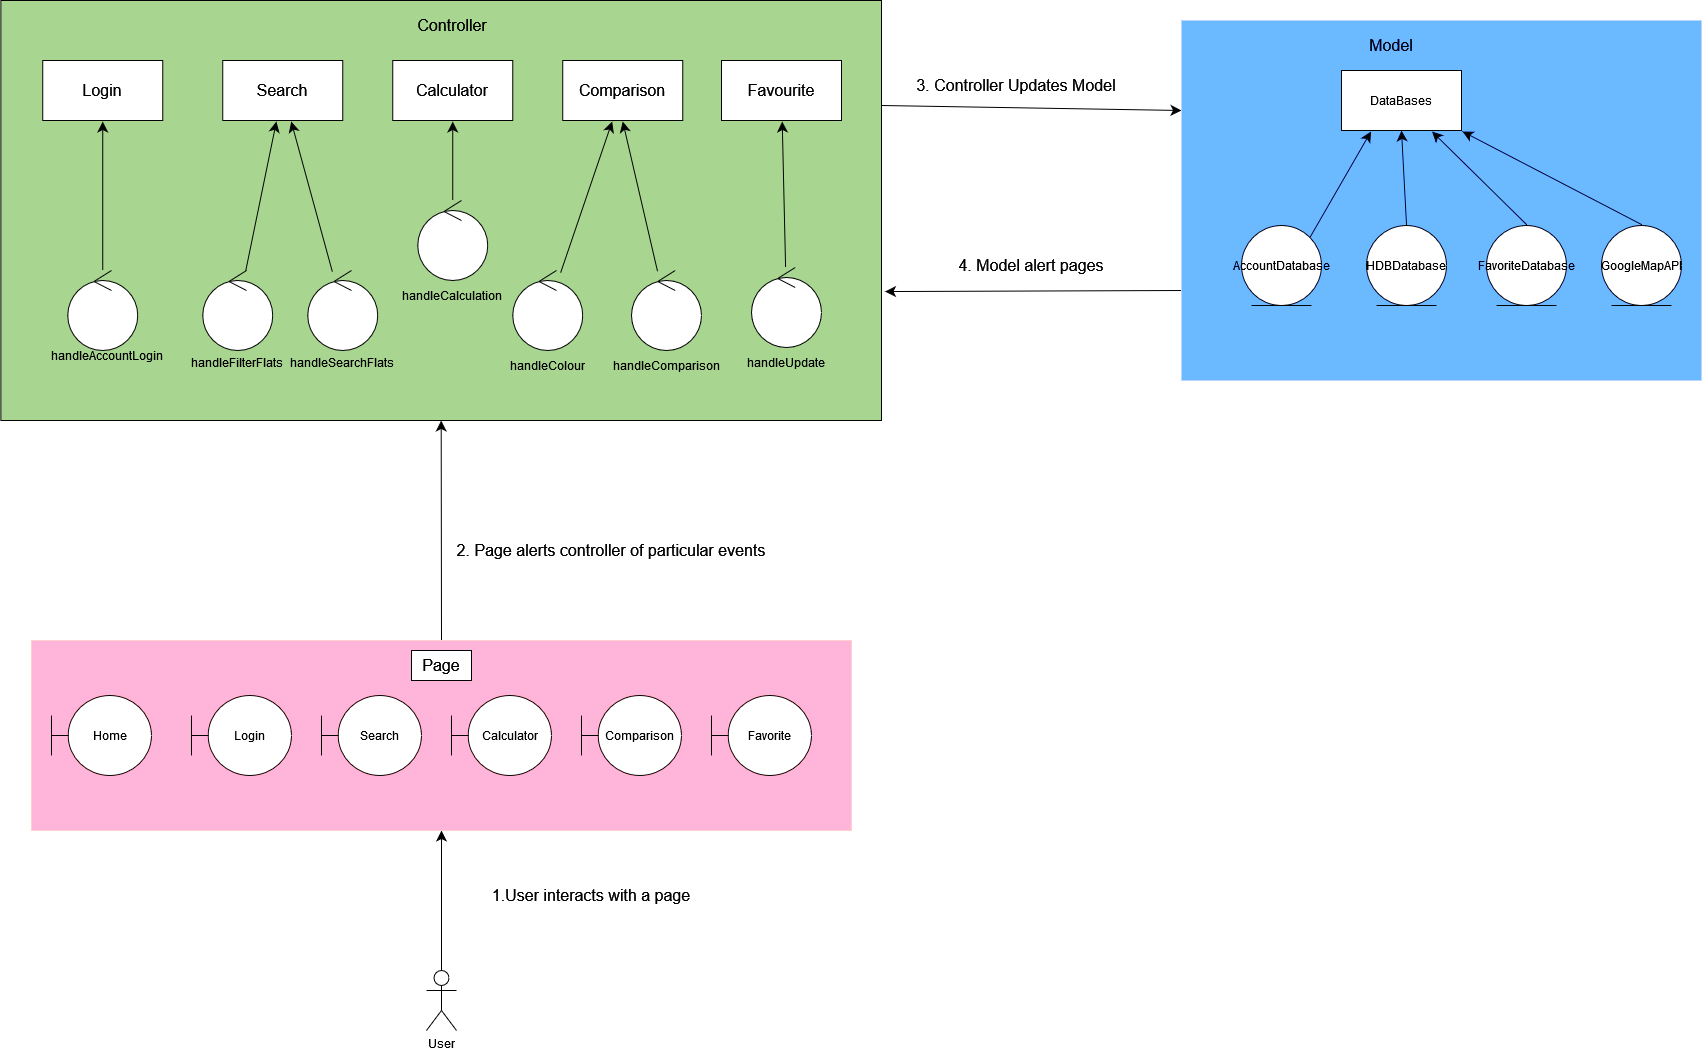

The diagram above was exported from draw.io. Its source (the exported page's mxGraphModel, read from the mxfile embedded in the PNG):
<mxGraphModel dx="1866" dy="735" grid="1" gridSize="10" guides="1" tooltips="1" connect="1" arrows="1" fold="1" page="1" pageScale="1" pageWidth="850" pageHeight="1100" background="#FFFFFF" math="0" shadow="0">
  <root>
    <mxCell id="0" />
    <mxCell id="1" parent="0" />
    <mxCell id="Quemp6ai20f7P-iUz-UM-1" value="User" style="shape=umlActor;verticalLabelPosition=bottom;verticalAlign=top;html=1;outlineConnect=0;fontColor=#FFFFFF;strokeColor=#FFFFFF;fillColor=#000000;" parent="1" vertex="1">
      <mxGeometry x="215" y="970" width="30" height="60" as="geometry" />
    </mxCell>
    <mxCell id="Quemp6ai20f7P-iUz-UM-2" value="" style="endArrow=classic;html=1;rounded=0;fontSize=12;startSize=8;endSize=8;curved=1;exitX=0.5;exitY=0;exitDx=0;exitDy=0;exitPerimeter=0;entryX=0.5;entryY=1;entryDx=0;entryDy=0;fontColor=#FFFFFF;strokeColor=#FFFFFF;" parent="1" source="Quemp6ai20f7P-iUz-UM-1" target="Quemp6ai20f7P-iUz-UM-4" edge="1">
      <mxGeometry width="50" height="50" relative="1" as="geometry">
        <mxPoint x="-20" y="790" as="sourcePoint" />
        <mxPoint x="-95" y="830" as="targetPoint" />
      </mxGeometry>
    </mxCell>
    <mxCell id="Quemp6ai20f7P-iUz-UM-3" value="1.User interacts with a page" style="text;html=1;align=center;verticalAlign=middle;whiteSpace=wrap;rounded=0;fontSize=16;fontColor=#FFFFFF;" parent="1" vertex="1">
      <mxGeometry x="250" y="880" width="260" height="30" as="geometry" />
    </mxCell>
    <mxCell id="Quemp6ai20f7P-iUz-UM-30" style="edgeStyle=none;curved=1;rounded=0;orthogonalLoop=1;jettySize=auto;html=1;exitX=0.5;exitY=0;exitDx=0;exitDy=0;entryX=0.5;entryY=1;entryDx=0;entryDy=0;fontSize=12;startSize=8;endSize=8;fontColor=#FFFFFF;strokeColor=#FFFFFF;" parent="1" source="Quemp6ai20f7P-iUz-UM-4" target="Quemp6ai20f7P-iUz-UM-29" edge="1">
      <mxGeometry relative="1" as="geometry" />
    </mxCell>
    <mxCell id="Quemp6ai20f7P-iUz-UM-4" value="" style="rounded=0;whiteSpace=wrap;html=1;fillColor=#a20025;strokeColor=#6F0000;fontColor=#ffffff;" parent="1" vertex="1">
      <mxGeometry x="-180" y="640" width="820" height="190" as="geometry" />
    </mxCell>
    <mxCell id="Quemp6ai20f7P-iUz-UM-5" value="Page" style="text;html=1;align=center;verticalAlign=middle;whiteSpace=wrap;rounded=0;fontSize=16;fontColor=#FFFFFF;fillColor=#000000;perimeterSpacing=1;strokeWidth=1;strokeColor=#FCFCFC;" parent="1" vertex="1">
      <mxGeometry x="200" y="650" width="60" height="30" as="geometry" />
    </mxCell>
    <mxCell id="Quemp6ai20f7P-iUz-UM-18" value="Home" style="shape=umlBoundary;whiteSpace=wrap;html=1;fontColor=#FFFFFF;fillColor=#000000;perimeterSpacing=1;strokeWidth=1;strokeColor=#FCFCFC;" parent="1" vertex="1">
      <mxGeometry x="-160" y="695" width="100" height="80" as="geometry" />
    </mxCell>
    <mxCell id="Quemp6ai20f7P-iUz-UM-19" value="Login" style="shape=umlBoundary;whiteSpace=wrap;html=1;fontColor=#FFFFFF;fillColor=#000000;perimeterSpacing=1;strokeWidth=1;strokeColor=#FCFCFC;" parent="1" vertex="1">
      <mxGeometry x="-20" y="695" width="100" height="80" as="geometry" />
    </mxCell>
    <mxCell id="Quemp6ai20f7P-iUz-UM-20" value="Search" style="shape=umlBoundary;whiteSpace=wrap;html=1;fontColor=#FFFFFF;fillColor=#000000;perimeterSpacing=1;strokeWidth=1;strokeColor=#FCFCFC;" parent="1" vertex="1">
      <mxGeometry x="110" y="695" width="100" height="80" as="geometry" />
    </mxCell>
    <mxCell id="Quemp6ai20f7P-iUz-UM-21" value="Calculator" style="shape=umlBoundary;whiteSpace=wrap;html=1;fontColor=#FFFFFF;fillColor=#000000;perimeterSpacing=1;strokeWidth=1;strokeColor=#FCFCFC;" parent="1" vertex="1">
      <mxGeometry x="240" y="695" width="100" height="80" as="geometry" />
    </mxCell>
    <mxCell id="Quemp6ai20f7P-iUz-UM-22" value="Comparison" style="shape=umlBoundary;whiteSpace=wrap;html=1;fontColor=#FFFFFF;fillColor=#000000;perimeterSpacing=1;strokeWidth=1;strokeColor=#FCFCFC;" parent="1" vertex="1">
      <mxGeometry x="370" y="695" width="100" height="80" as="geometry" />
    </mxCell>
    <mxCell id="Quemp6ai20f7P-iUz-UM-28" value="2. Page alerts controller of particular events" style="text;html=1;align=center;verticalAlign=middle;whiteSpace=wrap;rounded=0;fontSize=16;fontColor=#FFFFFF;" parent="1" vertex="1">
      <mxGeometry x="230" y="535" width="340" height="30" as="geometry" />
    </mxCell>
    <mxCell id="Quemp6ai20f7P-iUz-UM-29" value="" style="rounded=0;whiteSpace=wrap;html=1;fontColor=#ffffff;fillColor=#194701;strokeColor=#FCFCFC;gradientColor=none;" parent="1" vertex="1">
      <mxGeometry x="-210.62" width="880.62" height="420" as="geometry" />
    </mxCell>
    <mxCell id="Quemp6ai20f7P-iUz-UM-31" value="" style="rounded=0;whiteSpace=wrap;html=1;fontColor=#FFFFFF;perimeterSpacing=1;strokeWidth=1;strokeColor=#FCFCFC;fillColor=#000000;" parent="1" vertex="1">
      <mxGeometry x="-168.75" y="60" width="120" height="60" as="geometry" />
    </mxCell>
    <mxCell id="Quemp6ai20f7P-iUz-UM-32" value="Controller" style="text;html=1;align=center;verticalAlign=middle;whiteSpace=wrap;rounded=0;fontSize=16;fontColor=#FFFFFF;" parent="1" vertex="1">
      <mxGeometry x="211.25" y="10" width="60" height="30" as="geometry" />
    </mxCell>
    <mxCell id="Quemp6ai20f7P-iUz-UM-33" value="Login" style="text;html=1;align=center;verticalAlign=middle;whiteSpace=wrap;rounded=0;fontSize=16;fontColor=#FFFFFF;fillColor=#000000;perimeterSpacing=1;strokeWidth=1;strokeColor=none;" parent="1" vertex="1">
      <mxGeometry x="-138.75" y="75" width="60" height="30" as="geometry" />
    </mxCell>
    <mxCell id="Quemp6ai20f7P-iUz-UM-34" value="" style="rounded=0;whiteSpace=wrap;html=1;fontColor=#FFFFFF;perimeterSpacing=1;strokeWidth=1;strokeColor=#FCFCFC;fillColor=#000000;" parent="1" vertex="1">
      <mxGeometry x="11.25" y="60" width="120" height="60" as="geometry" />
    </mxCell>
    <mxCell id="Quemp6ai20f7P-iUz-UM-35" value="Search" style="text;html=1;align=center;verticalAlign=middle;whiteSpace=wrap;rounded=0;fontSize=16;fontColor=#FFFFFF;fillColor=#000000;perimeterSpacing=1;strokeWidth=1;strokeColor=none;" parent="1" vertex="1">
      <mxGeometry x="41.25" y="75" width="60" height="30" as="geometry" />
    </mxCell>
    <mxCell id="Quemp6ai20f7P-iUz-UM-36" value="" style="rounded=0;whiteSpace=wrap;html=1;fontColor=#FFFFFF;perimeterSpacing=1;strokeWidth=1;strokeColor=#FCFCFC;fillColor=#000000;" parent="1" vertex="1">
      <mxGeometry x="181.25" y="60" width="120" height="60" as="geometry" />
    </mxCell>
    <mxCell id="Quemp6ai20f7P-iUz-UM-37" value="Calculator" style="text;html=1;align=center;verticalAlign=middle;whiteSpace=wrap;rounded=0;fontSize=16;fontColor=#FFFFFF;fillColor=#000000;perimeterSpacing=1;strokeWidth=1;strokeColor=none;" parent="1" vertex="1">
      <mxGeometry x="211.25" y="75" width="60" height="30" as="geometry" />
    </mxCell>
    <mxCell id="Quemp6ai20f7P-iUz-UM-38" value="" style="rounded=0;whiteSpace=wrap;html=1;fontColor=#FFFFFF;perimeterSpacing=1;strokeWidth=1;strokeColor=#FCFCFC;fillColor=#000000;" parent="1" vertex="1">
      <mxGeometry x="351.25" y="60" width="120" height="60" as="geometry" />
    </mxCell>
    <mxCell id="Quemp6ai20f7P-iUz-UM-39" value="Comparison" style="text;html=1;align=center;verticalAlign=middle;whiteSpace=wrap;rounded=0;fontSize=16;fontColor=#FFFFFF;fillColor=#000000;perimeterSpacing=1;strokeWidth=1;strokeColor=none;" parent="1" vertex="1">
      <mxGeometry x="381.25" y="75" width="60" height="30" as="geometry" />
    </mxCell>
    <mxCell id="Quemp6ai20f7P-iUz-UM-45" value="" style="edgeStyle=none;curved=1;rounded=0;orthogonalLoop=1;jettySize=auto;html=1;fontSize=12;startSize=8;endSize=8;entryX=0.5;entryY=1;entryDx=0;entryDy=0;fontColor=#FFFFFF;strokeColor=#FFFFFF;" parent="1" source="Quemp6ai20f7P-iUz-UM-43" target="Quemp6ai20f7P-iUz-UM-31" edge="1">
      <mxGeometry relative="1" as="geometry" />
    </mxCell>
    <mxCell id="Quemp6ai20f7P-iUz-UM-43" value="" style="ellipse;shape=umlControl;whiteSpace=wrap;html=1;fontColor=#FFFFFF;fillColor=#000000;perimeterSpacing=1;strokeWidth=1;strokeColor=#FCFCFC;" parent="1" vertex="1">
      <mxGeometry x="-143.75" y="270" width="70" height="80" as="geometry" />
    </mxCell>
    <mxCell id="Quemp6ai20f7P-iUz-UM-47" value="" style="edgeStyle=none;curved=1;rounded=0;orthogonalLoop=1;jettySize=auto;html=1;fontSize=12;startSize=8;endSize=8;fontColor=#FFFFFF;strokeColor=#FCFCFC;" parent="1" source="Quemp6ai20f7P-iUz-UM-46" target="Quemp6ai20f7P-iUz-UM-34" edge="1">
      <mxGeometry relative="1" as="geometry" />
    </mxCell>
    <mxCell id="Quemp6ai20f7P-iUz-UM-46" value="" style="ellipse;shape=umlControl;whiteSpace=wrap;html=1;fontColor=#FFFFFF;fillColor=#000000;perimeterSpacing=1;strokeWidth=1;strokeColor=#FCFCFC;" parent="1" vertex="1">
      <mxGeometry x="-8.75" y="270" width="70" height="80" as="geometry" />
    </mxCell>
    <mxCell id="Quemp6ai20f7P-iUz-UM-49" value="" style="edgeStyle=none;curved=1;rounded=0;orthogonalLoop=1;jettySize=auto;html=1;fontSize=12;startSize=8;endSize=8;fontColor=#FFFFFF;strokeColor=#FCFCFC;" parent="1" source="Quemp6ai20f7P-iUz-UM-48" target="Quemp6ai20f7P-iUz-UM-34" edge="1">
      <mxGeometry relative="1" as="geometry" />
    </mxCell>
    <mxCell id="Quemp6ai20f7P-iUz-UM-48" value="" style="ellipse;shape=umlControl;whiteSpace=wrap;html=1;fontColor=#FFFFFF;fillColor=#000000;perimeterSpacing=1;strokeWidth=1;strokeColor=#FCFCFC;" parent="1" vertex="1">
      <mxGeometry x="96.25" y="270" width="70" height="80" as="geometry" />
    </mxCell>
    <mxCell id="Quemp6ai20f7P-iUz-UM-51" value="" style="edgeStyle=none;curved=1;rounded=0;orthogonalLoop=1;jettySize=auto;html=1;fontSize=12;startSize=8;endSize=8;entryX=0.5;entryY=1;entryDx=0;entryDy=0;fontColor=#FFFFFF;strokeColor=#FCFCFC;" parent="1" source="Quemp6ai20f7P-iUz-UM-50" target="Quemp6ai20f7P-iUz-UM-36" edge="1">
      <mxGeometry relative="1" as="geometry" />
    </mxCell>
    <mxCell id="Quemp6ai20f7P-iUz-UM-50" value="" style="ellipse;shape=umlControl;whiteSpace=wrap;html=1;fontColor=#FFFFFF;fillColor=#000000;perimeterSpacing=1;strokeWidth=1;strokeColor=#FCFCFC;" parent="1" vertex="1">
      <mxGeometry x="206.25" y="200" width="70" height="80" as="geometry" />
    </mxCell>
    <mxCell id="Quemp6ai20f7P-iUz-UM-54" value="" style="edgeStyle=none;curved=1;rounded=0;orthogonalLoop=1;jettySize=auto;html=1;fontSize=12;startSize=8;endSize=8;fontColor=#FFFFFF;strokeColor=#FCFCFC;" parent="1" source="Quemp6ai20f7P-iUz-UM-53" target="Quemp6ai20f7P-iUz-UM-38" edge="1">
      <mxGeometry relative="1" as="geometry" />
    </mxCell>
    <mxCell id="Quemp6ai20f7P-iUz-UM-53" value="" style="ellipse;shape=umlControl;whiteSpace=wrap;html=1;fontColor=#FFFFFF;fillColor=#000000;perimeterSpacing=1;strokeWidth=1;strokeColor=#FCFCFC;" parent="1" vertex="1">
      <mxGeometry x="301.25" y="270" width="70" height="80" as="geometry" />
    </mxCell>
    <mxCell id="Quemp6ai20f7P-iUz-UM-57" value="" style="edgeStyle=none;curved=1;rounded=0;orthogonalLoop=1;jettySize=auto;html=1;fontSize=12;startSize=8;endSize=8;entryX=0.5;entryY=1;entryDx=0;entryDy=0;fontColor=#FFFFFF;strokeColor=#FCFCFC;" parent="1" source="Quemp6ai20f7P-iUz-UM-55" target="Quemp6ai20f7P-iUz-UM-38" edge="1">
      <mxGeometry relative="1" as="geometry">
        <mxPoint x="438.19444444444434" y="160" as="targetPoint" />
      </mxGeometry>
    </mxCell>
    <mxCell id="Quemp6ai20f7P-iUz-UM-55" value="" style="ellipse;shape=umlControl;whiteSpace=wrap;html=1;fontColor=#FFFFFF;fillColor=#000000;perimeterSpacing=1;strokeWidth=1;strokeColor=#FCFCFC;" parent="1" vertex="1">
      <mxGeometry x="420" y="270" width="70" height="80" as="geometry" />
    </mxCell>
    <mxCell id="Quemp6ai20f7P-iUz-UM-58" value="" style="endArrow=classic;html=1;rounded=0;fontSize=12;startSize=8;endSize=8;curved=1;entryX=0;entryY=0.25;entryDx=0;entryDy=0;exitX=1;exitY=0.25;exitDx=0;exitDy=0;fontColor=#FFFFFF;strokeColor=#FFFFFF;" parent="1" source="Quemp6ai20f7P-iUz-UM-29" target="Quemp6ai20f7P-iUz-UM-59" edge="1">
      <mxGeometry width="50" height="50" relative="1" as="geometry">
        <mxPoint x="530.63" y="115" as="sourcePoint" />
        <mxPoint x="580.63" y="65" as="targetPoint" />
      </mxGeometry>
    </mxCell>
    <mxCell id="Quemp6ai20f7P-iUz-UM-61" style="edgeStyle=none;curved=1;rounded=0;orthogonalLoop=1;jettySize=auto;html=1;exitX=0;exitY=0.75;exitDx=0;exitDy=0;entryX=1.004;entryY=0.693;entryDx=0;entryDy=0;fontSize=12;startSize=8;endSize=8;entryPerimeter=0;fontColor=#FFFFFF;strokeColor=#FFFFFF;" parent="1" source="Quemp6ai20f7P-iUz-UM-59" target="Quemp6ai20f7P-iUz-UM-29" edge="1">
      <mxGeometry relative="1" as="geometry" />
    </mxCell>
    <mxCell id="Quemp6ai20f7P-iUz-UM-59" value="" style="rounded=0;whiteSpace=wrap;html=1;fontColor=#ffffff;fillColor=#0050ef;strokeColor=#001DBC;" parent="1" vertex="1">
      <mxGeometry x="970" y="20" width="520" height="360" as="geometry" />
    </mxCell>
    <mxCell id="Quemp6ai20f7P-iUz-UM-60" value="3. Controller Updates Model" style="text;html=1;align=center;verticalAlign=middle;whiteSpace=wrap;rounded=0;fontSize=16;fontColor=#FFFFFF;" parent="1" vertex="1">
      <mxGeometry x="680" y="70" width="250" height="30" as="geometry" />
    </mxCell>
    <mxCell id="Quemp6ai20f7P-iUz-UM-62" value="4. Model alert pages" style="text;html=1;align=center;verticalAlign=middle;whiteSpace=wrap;rounded=0;fontSize=16;fontColor=#FFFFFF;" parent="1" vertex="1">
      <mxGeometry x="720" y="250" width="200" height="30" as="geometry" />
    </mxCell>
    <mxCell id="Quemp6ai20f7P-iUz-UM-63" value="Model" style="text;html=1;align=center;verticalAlign=middle;whiteSpace=wrap;rounded=0;fontSize=16;fontColor=#FFFFFF;" parent="1" vertex="1">
      <mxGeometry x="1150" y="30" width="60" height="30" as="geometry" />
    </mxCell>
    <mxCell id="Quemp6ai20f7P-iUz-UM-64" value="DataBases" style="rounded=0;whiteSpace=wrap;html=1;fontColor=#FFFFFF;fillColor=#000000;perimeterSpacing=1;strokeWidth=1;strokeColor=#FCFCFC;" parent="1" vertex="1">
      <mxGeometry x="1130" y="70" width="120" height="60" as="geometry" />
    </mxCell>
    <mxCell id="Quemp6ai20f7P-iUz-UM-70" style="edgeStyle=none;curved=1;rounded=0;orthogonalLoop=1;jettySize=auto;html=1;exitX=0.5;exitY=0;exitDx=0;exitDy=0;entryX=0.75;entryY=1;entryDx=0;entryDy=0;fontSize=12;startSize=8;endSize=8;fontColor=#FFFFFF;strokeColor=#FCFCFC;" parent="1" source="Quemp6ai20f7P-iUz-UM-65" target="Quemp6ai20f7P-iUz-UM-64" edge="1">
      <mxGeometry relative="1" as="geometry" />
    </mxCell>
    <mxCell id="Quemp6ai20f7P-iUz-UM-65" value="FavoriteDatabase" style="ellipse;shape=umlEntity;whiteSpace=wrap;html=1;fontColor=#FFFFFF;fillColor=#000000;perimeterSpacing=1;strokeWidth=1;strokeColor=#FCFCFC;" parent="1" vertex="1">
      <mxGeometry x="1275" y="225" width="80" height="80" as="geometry" />
    </mxCell>
    <mxCell id="Quemp6ai20f7P-iUz-UM-69" style="edgeStyle=none;curved=1;rounded=0;orthogonalLoop=1;jettySize=auto;html=1;exitX=0.5;exitY=0;exitDx=0;exitDy=0;fontSize=12;startSize=8;endSize=8;fontColor=#FFFFFF;strokeColor=#FCFCFC;" parent="1" source="Quemp6ai20f7P-iUz-UM-66" edge="1">
      <mxGeometry relative="1" as="geometry">
        <mxPoint x="1190" y="130" as="targetPoint" />
      </mxGeometry>
    </mxCell>
    <mxCell id="Quemp6ai20f7P-iUz-UM-66" value="HDBDatabase" style="ellipse;shape=umlEntity;whiteSpace=wrap;html=1;fontColor=#FFFFFF;fillColor=#000000;perimeterSpacing=1;strokeWidth=1;strokeColor=#FCFCFC;" parent="1" vertex="1">
      <mxGeometry x="1155" y="225" width="80" height="80" as="geometry" />
    </mxCell>
    <mxCell id="Quemp6ai20f7P-iUz-UM-68" style="edgeStyle=none;curved=1;rounded=0;orthogonalLoop=1;jettySize=auto;html=1;exitX=1;exitY=0;exitDx=0;exitDy=0;entryX=0.25;entryY=1;entryDx=0;entryDy=0;fontSize=12;startSize=8;endSize=8;fontColor=#FFFFFF;strokeColor=#FCFCFC;" parent="1" source="Quemp6ai20f7P-iUz-UM-67" target="Quemp6ai20f7P-iUz-UM-64" edge="1">
      <mxGeometry relative="1" as="geometry" />
    </mxCell>
    <mxCell id="Quemp6ai20f7P-iUz-UM-67" value="AccountDatabase" style="ellipse;shape=umlEntity;whiteSpace=wrap;html=1;fontColor=#FFFFFF;fillColor=#000000;perimeterSpacing=1;strokeWidth=1;strokeColor=#FCFCFC;" parent="1" vertex="1">
      <mxGeometry x="1030" y="225" width="80" height="80" as="geometry" />
    </mxCell>
    <mxCell id="Quemp6ai20f7P-iUz-UM-71" value="Favorite" style="shape=umlBoundary;whiteSpace=wrap;html=1;fontColor=#FFFFFF;fillColor=#000000;perimeterSpacing=1;strokeWidth=1;strokeColor=#FCFCFC;" parent="1" vertex="1">
      <mxGeometry x="500" y="695" width="100" height="80" as="geometry" />
    </mxCell>
    <mxCell id="Quemp6ai20f7P-iUz-UM-72" value="" style="rounded=0;whiteSpace=wrap;html=1;fontColor=#FFFFFF;perimeterSpacing=1;strokeWidth=1;strokeColor=#FCFCFC;fillColor=#000000;" parent="1" vertex="1">
      <mxGeometry x="510" y="60" width="120" height="60" as="geometry" />
    </mxCell>
    <mxCell id="Quemp6ai20f7P-iUz-UM-74" value="" style="edgeStyle=none;curved=1;rounded=0;orthogonalLoop=1;jettySize=auto;html=1;fontSize=12;startSize=8;endSize=8;fontColor=#FFFFFF;strokeColor=#FCFCFC;" parent="1" source="Quemp6ai20f7P-iUz-UM-73" target="Quemp6ai20f7P-iUz-UM-72" edge="1">
      <mxGeometry relative="1" as="geometry" />
    </mxCell>
    <mxCell id="Quemp6ai20f7P-iUz-UM-73" value="" style="ellipse;shape=umlControl;whiteSpace=wrap;html=1;fontColor=#FFFFFF;fillColor=#000000;perimeterSpacing=1;strokeWidth=1;strokeColor=#FCFCFC;" parent="1" vertex="1">
      <mxGeometry x="540" y="267" width="70" height="80" as="geometry" />
    </mxCell>
    <mxCell id="Quemp6ai20f7P-iUz-UM-75" value="Favourite" style="text;html=1;align=center;verticalAlign=middle;whiteSpace=wrap;rounded=0;fontSize=16;fontColor=#FFFFFF;fillColor=#000000;perimeterSpacing=1;strokeWidth=1;strokeColor=none;" parent="1" vertex="1">
      <mxGeometry x="540" y="75" width="60" height="30" as="geometry" />
    </mxCell>
    <mxCell id="Quemp6ai20f7P-iUz-UM-82" value="&lt;font color=&quot;#ffffff&quot;&gt;handleAccountLogin&lt;/font&gt;" style="text;html=1;align=center;verticalAlign=middle;whiteSpace=wrap;rounded=0;" parent="1" vertex="1">
      <mxGeometry x="-133.75" y="340" width="60" height="30" as="geometry" />
    </mxCell>
    <mxCell id="Quemp6ai20f7P-iUz-UM-84" value="handleFilterFlats" style="text;html=1;align=center;verticalAlign=middle;whiteSpace=wrap;rounded=0;fontColor=#FFFFFF;" parent="1" vertex="1">
      <mxGeometry x="-3.75" y="347" width="60" height="30" as="geometry" />
    </mxCell>
    <mxCell id="Quemp6ai20f7P-iUz-UM-85" value="handleSearchFlats" style="text;html=1;align=center;verticalAlign=middle;whiteSpace=wrap;rounded=0;fontColor=#FFFFFF;" parent="1" vertex="1">
      <mxGeometry x="101.25" y="347" width="60" height="30" as="geometry" />
    </mxCell>
    <mxCell id="Quemp6ai20f7P-iUz-UM-86" value="handleCalculation" style="text;html=1;align=center;verticalAlign=middle;whiteSpace=wrap;rounded=0;fontColor=#FFFFFF;" parent="1" vertex="1">
      <mxGeometry x="211.25" y="280" width="60" height="30" as="geometry" />
    </mxCell>
    <mxCell id="Quemp6ai20f7P-iUz-UM-87" value="handleUpdate" style="text;html=1;align=center;verticalAlign=middle;whiteSpace=wrap;rounded=0;fontColor=#FFFFFF;" parent="1" vertex="1">
      <mxGeometry x="545" y="347" width="60" height="30" as="geometry" />
    </mxCell>
    <mxCell id="Quemp6ai20f7P-iUz-UM-88" value="handleComparison" style="text;html=1;align=center;verticalAlign=middle;whiteSpace=wrap;rounded=0;fontColor=#FFFFFF;" parent="1" vertex="1">
      <mxGeometry x="425" y="350" width="60" height="30" as="geometry" />
    </mxCell>
    <mxCell id="Quemp6ai20f7P-iUz-UM-89" value="handleColour" style="text;html=1;align=center;verticalAlign=middle;whiteSpace=wrap;rounded=0;fontColor=#FFFFFF;" parent="1" vertex="1">
      <mxGeometry x="306.25" y="350" width="60" height="30" as="geometry" />
    </mxCell>
    <mxCell id="2PCREL1C0xWkR9oO5T7R-1" value="GoogleMapAPI" style="ellipse;shape=umlEntity;whiteSpace=wrap;html=1;fontColor=#FFFFFF;fillColor=#000000;perimeterSpacing=1;strokeWidth=1;strokeColor=#FCFCFC;" vertex="1" parent="1">
      <mxGeometry x="1390" y="225" width="80" height="80" as="geometry" />
    </mxCell>
    <mxCell id="2PCREL1C0xWkR9oO5T7R-2" style="edgeStyle=none;curved=1;rounded=0;orthogonalLoop=1;jettySize=auto;html=1;entryX=1;entryY=1;entryDx=0;entryDy=0;fontSize=12;startSize=8;endSize=8;fontColor=#FFFFFF;strokeColor=#FCFCFC;exitX=0.5;exitY=0;exitDx=0;exitDy=0;" edge="1" parent="1" source="2PCREL1C0xWkR9oO5T7R-1" target="Quemp6ai20f7P-iUz-UM-64">
      <mxGeometry relative="1" as="geometry">
        <mxPoint x="1325" y="234" as="sourcePoint" />
        <mxPoint x="1231" y="141" as="targetPoint" />
      </mxGeometry>
    </mxCell>
  </root>
</mxGraphModel>